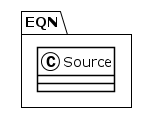

The diagram above was rendered by PlantUML. Its source (embedded in the PNG):
@startuml
!theme plain
package EQN {
class Source {
}
}
@enduml